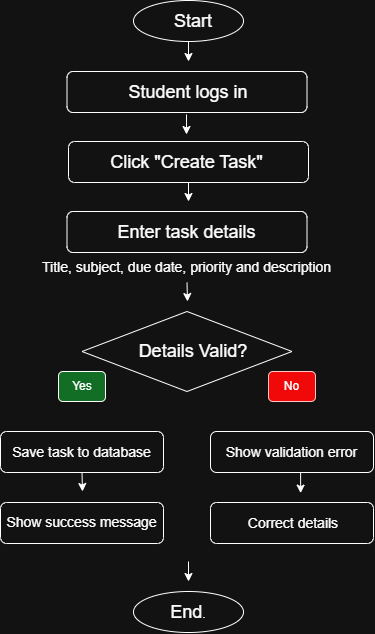

The diagram above was exported from draw.io. Its source (the exported page's mxGraphModel, read from the mxfile embedded in the PNG):
<mxGraphModel dx="1301" dy="799" grid="1" gridSize="10" guides="1" tooltips="1" connect="1" arrows="1" fold="1" page="1" pageScale="1" pageWidth="850" pageHeight="1100" math="0" shadow="0">
  <root>
    <mxCell id="0" />
    <mxCell id="1" parent="0" />
    <mxCell id="TH1Hj6SIKDflFwVIlFGA-11" parent="1" style="rounded=1;whiteSpace=wrap;html=1;roundedPerimeter=1;fillColor=light-dark(#000000,#136E25);" value="" vertex="1">
      <mxGeometry height="30" width="47" x="270" y="410" as="geometry" />
    </mxCell>
    <mxCell id="TH1Hj6SIKDflFwVIlFGA-12" parent="1" style="rounded=1;whiteSpace=wrap;html=1;roundedPerimeter=1;fillColor=light-dark(#a20025, #f10909);fontColor=#ffffff;strokeColor=#6F0000;" value="" vertex="1">
      <mxGeometry height="30" width="47" x="480" y="410" as="geometry" />
    </mxCell>
    <mxCell id="TH1Hj6SIKDflFwVIlFGA-14" parent="1" style="text;html=1;whiteSpace=wrap;strokeColor=none;fillColor=none;align=center;verticalAlign=middle;rounded=0;" value="No" vertex="1">
      <mxGeometry height="30" width="47" x="480" y="410" as="geometry" />
    </mxCell>
    <mxCell id="TH1Hj6SIKDflFwVIlFGA-65" edge="1" parent="1" source="TH1Hj6SIKDflFwVIlFGA-15" style="edgeStyle=orthogonalEdgeStyle;rounded=0;orthogonalLoop=1;jettySize=auto;html=1;exitX=0.5;exitY=1;exitDx=0;exitDy=0;">
      <mxGeometry relative="1" as="geometry">
        <mxPoint x="294" y="530" as="targetPoint" />
      </mxGeometry>
    </mxCell>
    <mxCell id="TH1Hj6SIKDflFwVIlFGA-15" parent="1" style="rounded=1;whiteSpace=wrap;html=1;roundedPerimeter=1;" value="&lt;font style=&quot;font-size: 14px;&quot;&gt;Save task to database&lt;/font&gt;" vertex="1">
      <mxGeometry height="41" width="163" x="212" y="470" as="geometry" />
    </mxCell>
    <mxCell id="TH1Hj6SIKDflFwVIlFGA-16" parent="1" style="rounded=1;whiteSpace=wrap;html=1;roundedPerimeter=1;labelBorderColor=none;strokeWidth=1;" value="" vertex="1">
      <mxGeometry height="41" width="240" x="278.5" y="110" as="geometry" />
    </mxCell>
    <mxCell id="TH1Hj6SIKDflFwVIlFGA-17" parent="1" style="text;html=1;whiteSpace=wrap;strokeColor=none;fillColor=none;align=center;verticalAlign=middle;rounded=0;" value="&lt;span style=&quot;font-size: 18px;&quot;&gt;Student logs in&lt;/span&gt;" vertex="1">
      <mxGeometry height="30" width="140" x="330" y="115.5" as="geometry" />
    </mxCell>
    <mxCell id="TH1Hj6SIKDflFwVIlFGA-19" parent="1" style="rounded=1;whiteSpace=wrap;html=1;roundedPerimeter=1;" value="" vertex="1">
      <mxGeometry height="41" width="240" x="278.5" y="250" as="geometry" />
    </mxCell>
    <mxCell id="TH1Hj6SIKDflFwVIlFGA-58" edge="1" parent="1" source="TH1Hj6SIKDflFwVIlFGA-20" style="edgeStyle=orthogonalEdgeStyle;rounded=0;orthogonalLoop=1;jettySize=auto;html=1;exitX=0.5;exitY=1;exitDx=0;exitDy=0;">
      <mxGeometry relative="1" as="geometry">
        <mxPoint x="400" y="240" as="targetPoint" />
      </mxGeometry>
    </mxCell>
    <mxCell id="TH1Hj6SIKDflFwVIlFGA-20" parent="1" style="rounded=1;whiteSpace=wrap;html=1;roundedPerimeter=1;" value="" vertex="1">
      <mxGeometry height="41" width="240" x="280" y="180" as="geometry" />
    </mxCell>
    <mxCell id="TH1Hj6SIKDflFwVIlFGA-21" parent="1" style="text;html=1;whiteSpace=wrap;strokeColor=none;fillColor=none;align=center;verticalAlign=middle;rounded=0;" value="&lt;font style=&quot;font-size: 18px;&quot;&gt;Click &quot;Create Task&quot;&lt;/font&gt;" vertex="1">
      <mxGeometry height="30" width="163" x="317" y="185.5" as="geometry" />
    </mxCell>
    <mxCell id="TH1Hj6SIKDflFwVIlFGA-22" parent="1" style="text;html=1;whiteSpace=wrap;strokeColor=none;fillColor=none;align=center;verticalAlign=middle;rounded=0;" value="&lt;font style=&quot;font-size: 18px;&quot;&gt;Enter task details&lt;/font&gt;" vertex="1">
      <mxGeometry height="30" width="163" x="317" y="255.5" as="geometry" />
    </mxCell>
    <mxCell id="TH1Hj6SIKDflFwVIlFGA-29" parent="1" style="rounded=1;whiteSpace=wrap;html=1;roundedPerimeter=1;" value="" vertex="1">
      <mxGeometry height="41" width="163" x="422" y="541" as="geometry" />
    </mxCell>
    <mxCell id="TH1Hj6SIKDflFwVIlFGA-30" parent="1" style="rounded=1;whiteSpace=wrap;html=1;roundedPerimeter=1;" value="&lt;font style=&quot;font-size: 14px;&quot;&gt;&lt;br&gt;&lt;/font&gt;&lt;div class=&quot;oIb9lq_Box&quot;&gt;&lt;div class=&quot;oIb9lq_Box&quot;&gt;&lt;font style=&quot;font-size: 14px;&quot;&gt;Show success message&lt;/font&gt;&lt;/div&gt;&lt;/div&gt;&lt;div class=&quot;oIb9lq_Box&quot;&gt;&lt;div class=&quot;ANObbW_Badge lKEGNW_Badge&quot;&gt;&lt;/div&gt;&lt;/div&gt;&lt;font size=&quot;3&quot;&gt;&lt;br&gt;&lt;/font&gt;" vertex="1">
      <mxGeometry height="41" width="163" x="212" y="541" as="geometry" />
    </mxCell>
    <mxCell id="TH1Hj6SIKDflFwVIlFGA-31" parent="1" style="rounded=1;whiteSpace=wrap;html=1;roundedPerimeter=1;" value="&lt;font style=&quot;font-size: 14px;&quot;&gt;Show validation error&lt;/font&gt;" vertex="1">
      <mxGeometry height="41" width="163" x="422" y="470" as="geometry" />
    </mxCell>
    <mxCell id="TH1Hj6SIKDflFwVIlFGA-40" parent="1" style="text;html=1;whiteSpace=wrap;strokeColor=none;fillColor=none;align=center;verticalAlign=middle;rounded=0;" value="&lt;font style=&quot;font-size: 14px;&quot;&gt;Correct details&lt;/font&gt;" vertex="1">
      <mxGeometry height="69" width="140" x="435" y="527" as="geometry" />
    </mxCell>
    <mxCell id="TH1Hj6SIKDflFwVIlFGA-43" parent="1" style="ellipse;whiteSpace=wrap;html=1;shapeInside=1;" value="" vertex="1">
      <mxGeometry height="41" width="110" x="345" y="630" as="geometry" />
    </mxCell>
    <mxCell id="TH1Hj6SIKDflFwVIlFGA-57" edge="1" parent="1" source="TH1Hj6SIKDflFwVIlFGA-45" style="edgeStyle=orthogonalEdgeStyle;rounded=0;orthogonalLoop=1;jettySize=auto;html=1;exitX=0.5;exitY=1;exitDx=0;exitDy=0;">
      <mxGeometry relative="1" as="geometry">
        <mxPoint x="400" y="100" as="targetPoint" />
      </mxGeometry>
    </mxCell>
    <mxCell id="TH1Hj6SIKDflFwVIlFGA-45" parent="1" style="ellipse;whiteSpace=wrap;html=1;shapeInside=1;" value="&lt;div class=&quot;oIb9lq_Box&quot;&gt;&lt;div class=&quot;ANObbW_Badge lKEGNW_Badge&quot;&gt;&lt;/div&gt;&lt;/div&gt;" vertex="1">
      <mxGeometry height="41" width="110" x="345" y="39" as="geometry" />
    </mxCell>
    <mxCell id="TH1Hj6SIKDflFwVIlFGA-46" parent="1" style="text;html=1;whiteSpace=wrap;strokeColor=none;fillColor=none;align=center;verticalAlign=middle;rounded=0;" value="&lt;font style=&quot;font-size: 18px;&quot;&gt;Start&lt;/font&gt;" vertex="1">
      <mxGeometry height="30" width="60" x="375" y="44.5" as="geometry" />
    </mxCell>
    <mxCell id="TH1Hj6SIKDflFwVIlFGA-56" edge="1" parent="1" style="edgeStyle=orthogonalEdgeStyle;rounded=0;orthogonalLoop=1;jettySize=auto;html=1;exitX=0.5;exitY=1;exitDx=0;exitDy=0;">
      <mxGeometry relative="1" as="geometry">
        <mxPoint x="398" y="153" as="sourcePoint" />
        <mxPoint x="398" y="173" as="targetPoint" />
      </mxGeometry>
    </mxCell>
    <mxCell id="TH1Hj6SIKDflFwVIlFGA-60" edge="1" parent="1" source="TH1Hj6SIKDflFwVIlFGA-59" style="edgeStyle=orthogonalEdgeStyle;rounded=0;orthogonalLoop=1;jettySize=auto;html=1;exitX=0.5;exitY=1;exitDx=0;exitDy=0;">
      <mxGeometry relative="1" as="geometry">
        <mxPoint x="399" y="340" as="targetPoint" />
      </mxGeometry>
    </mxCell>
    <mxCell id="TH1Hj6SIKDflFwVIlFGA-59" parent="1" style="text;html=1;whiteSpace=wrap;strokeColor=none;fillColor=none;align=center;verticalAlign=middle;rounded=0;" value="&lt;font style=&quot;font-size: 14px;&quot;&gt;&lt;span&gt;Title, &lt;/span&gt;&lt;span&gt;subject, &lt;/span&gt;&lt;span&gt;due &lt;/span&gt;&lt;span&gt;date, &lt;/span&gt;&lt;span&gt;priority &lt;/span&gt;&lt;span&gt;and &lt;/span&gt;&lt;span&gt;description&lt;/span&gt;&lt;/font&gt;" vertex="1">
      <mxGeometry height="30" width="325" x="236" y="291" as="geometry" />
    </mxCell>
    <mxCell id="TH1Hj6SIKDflFwVIlFGA-66" edge="1" parent="1" source="TH1Hj6SIKDflFwVIlFGA-31" style="edgeStyle=orthogonalEdgeStyle;rounded=0;orthogonalLoop=1;jettySize=auto;html=1;exitX=0.5;exitY=1;exitDx=0;exitDy=0;entryX=0.551;entryY=0.067;entryDx=0;entryDy=0;entryPerimeter=0;" target="TH1Hj6SIKDflFwVIlFGA-40">
      <mxGeometry relative="1" as="geometry" />
    </mxCell>
    <mxCell id="TH1Hj6SIKDflFwVIlFGA-67" edge="1" parent="1" style="endArrow=classic;html=1;rounded=0;" value="">
      <mxGeometry height="50" relative="1" width="50" as="geometry">
        <mxPoint x="400" y="600" as="sourcePoint" />
        <mxPoint x="400" y="620" as="targetPoint" />
      </mxGeometry>
    </mxCell>
    <mxCell id="TH1Hj6SIKDflFwVIlFGA-68" parent="1" style="rhombus;whiteSpace=wrap;html=1;shapeInside=1;" value="" vertex="1">
      <mxGeometry height="80" width="210" x="293.5" y="350" as="geometry" />
    </mxCell>
    <mxCell id="TH1Hj6SIKDflFwVIlFGA-69" parent="1" style="text;html=1;whiteSpace=wrap;strokeColor=none;fillColor=none;align=center;verticalAlign=middle;rounded=0;" value="&lt;span style=&quot;font-size: 18px;&quot;&gt;Details Valid?&lt;/span&gt;" vertex="1">
      <mxGeometry height="30" width="150" x="330" y="375" as="geometry" />
    </mxCell>
    <mxCell id="TH1Hj6SIKDflFwVIlFGA-70" parent="1" style="text;html=1;whiteSpace=wrap;strokeColor=none;fillColor=none;align=center;verticalAlign=middle;rounded=0;" value="&lt;font style=&quot;font-size: 18px;&quot;&gt;End&lt;/font&gt;." vertex="1">
      <mxGeometry height="30" width="60" x="370" y="635.5" as="geometry" />
    </mxCell>
    <mxCell id="TH1Hj6SIKDflFwVIlFGA-71" parent="1" style="text;html=1;whiteSpace=wrap;strokeColor=none;fillColor=none;align=center;verticalAlign=middle;rounded=0;" value="Yes" vertex="1">
      <mxGeometry height="30" width="60" x="263.5" y="410" as="geometry" />
    </mxCell>
  </root>
</mxGraphModel>